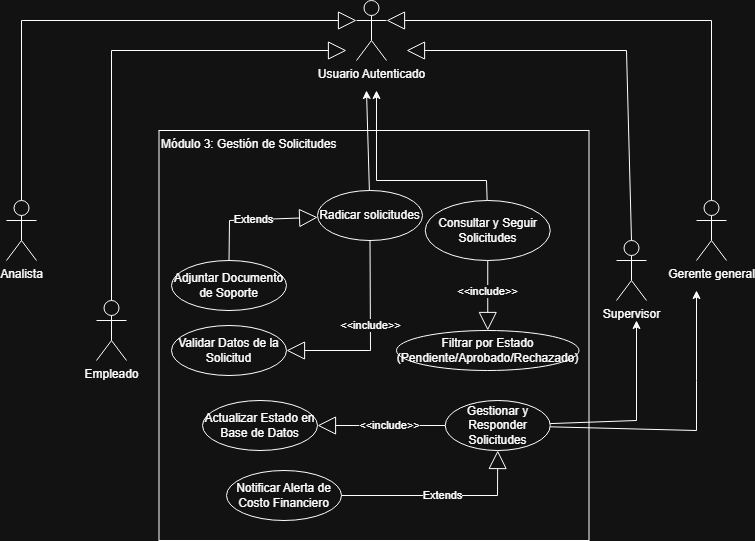

The diagram above was exported from draw.io. Its source (the exported page's mxGraphModel, read from the mxfile embedded in the PNG):
<mxGraphModel dx="889" dy="610" grid="1" gridSize="10" guides="1" tooltips="1" connect="1" arrows="1" fold="1" page="1" pageScale="1" pageWidth="827" pageHeight="1169" math="0" shadow="0">
  <root>
    <mxCell id="pQMYo08Q0jzbFVajkjxH-0" />
    <mxCell id="pQMYo08Q0jzbFVajkjxH-1" parent="pQMYo08Q0jzbFVajkjxH-0" />
    <mxCell id="pQMYo08Q0jzbFVajkjxH-2" parent="pQMYo08Q0jzbFVajkjxH-1" style="rounded=0;whiteSpace=wrap;html=1;align=left;verticalAlign=top;" value="Módulo 3: Gestión de Solicitudes " vertex="1">
      <mxGeometry height="410" width="430" x="212.5" y="140" as="geometry" />
    </mxCell>
    <mxCell id="pQMYo08Q0jzbFVajkjxH-3" parent="pQMYo08Q0jzbFVajkjxH-1" style="shape=umlActor;verticalLabelPosition=bottom;verticalAlign=top;html=1;outlineConnect=0;" value="Usuario Autenticado&lt;div&gt;&lt;br&gt;&lt;/div&gt;" vertex="1">
      <mxGeometry height="60" width="30" x="410" y="10" as="geometry" />
    </mxCell>
    <mxCell id="pQMYo08Q0jzbFVajkjxH-4" parent="pQMYo08Q0jzbFVajkjxH-1" style="shape=umlActor;verticalLabelPosition=bottom;verticalAlign=top;html=1;" value="Analista" vertex="1">
      <mxGeometry height="60" width="30" x="60" y="210" as="geometry" />
    </mxCell>
    <mxCell id="pQMYo08Q0jzbFVajkjxH-5" parent="pQMYo08Q0jzbFVajkjxH-1" style="shape=umlActor;verticalLabelPosition=bottom;verticalAlign=top;html=1;" value="Empleado" vertex="1">
      <mxGeometry height="60" width="30" x="150" y="310" as="geometry" />
    </mxCell>
    <mxCell id="pQMYo08Q0jzbFVajkjxH-6" parent="pQMYo08Q0jzbFVajkjxH-1" style="shape=umlActor;verticalLabelPosition=bottom;verticalAlign=top;html=1;" value="Gerente general" vertex="1">
      <mxGeometry height="60" width="30" x="750" y="210" as="geometry" />
    </mxCell>
    <mxCell id="pQMYo08Q0jzbFVajkjxH-7" parent="pQMYo08Q0jzbFVajkjxH-1" style="shape=umlActor;verticalLabelPosition=bottom;verticalAlign=top;html=1;" value="Supervisor" vertex="1">
      <mxGeometry height="60" width="30" x="670" y="250" as="geometry" />
    </mxCell>
    <mxCell id="pQMYo08Q0jzbFVajkjxH-8" edge="1" parent="pQMYo08Q0jzbFVajkjxH-1" source="pQMYo08Q0jzbFVajkjxH-4" style="endArrow=block;endSize=16;endFill=0;html=1;rounded=0;entryX=0;entryY=0.3333333333333333;entryDx=0;entryDy=0;entryPerimeter=0;exitX=0.5;exitY=0;exitDx=0;exitDy=0;exitPerimeter=0;" target="pQMYo08Q0jzbFVajkjxH-3" value="">
      <mxGeometry relative="1" width="160" as="geometry">
        <Array as="points">
          <mxPoint x="75" y="30" />
        </Array>
        <mxPoint x="190" y="60" as="sourcePoint" />
        <mxPoint x="350" y="60" as="targetPoint" />
      </mxGeometry>
    </mxCell>
    <mxCell id="pQMYo08Q0jzbFVajkjxH-9" edge="1" parent="pQMYo08Q0jzbFVajkjxH-1" source="pQMYo08Q0jzbFVajkjxH-5" style="endArrow=block;endSize=16;endFill=0;html=1;rounded=0;" value="">
      <mxGeometry relative="1" width="160" as="geometry">
        <Array as="points">
          <mxPoint x="165" y="60" />
        </Array>
        <mxPoint x="155" y="150" as="sourcePoint" />
        <mxPoint x="400" y="60" as="targetPoint" />
      </mxGeometry>
    </mxCell>
    <mxCell id="pQMYo08Q0jzbFVajkjxH-10" edge="1" parent="pQMYo08Q0jzbFVajkjxH-1" style="endArrow=block;endSize=16;endFill=0;html=1;rounded=0;entryX=1;entryY=0.3333333333333333;entryDx=0;entryDy=0;entryPerimeter=0;" target="pQMYo08Q0jzbFVajkjxH-3" value="">
      <mxGeometry relative="1" width="160" as="geometry">
        <Array as="points">
          <mxPoint x="765" y="30" />
        </Array>
        <mxPoint x="765" y="210" as="sourcePoint" />
        <mxPoint x="430" y="50" as="targetPoint" />
      </mxGeometry>
    </mxCell>
    <mxCell id="pQMYo08Q0jzbFVajkjxH-11" edge="1" parent="pQMYo08Q0jzbFVajkjxH-1" source="pQMYo08Q0jzbFVajkjxH-7" style="endArrow=block;endSize=16;endFill=0;html=1;rounded=0;exitX=0.5;exitY=0;exitDx=0;exitDy=0;exitPerimeter=0;" value="">
      <mxGeometry relative="1" width="160" as="geometry">
        <Array as="points">
          <mxPoint x="680" y="60" />
        </Array>
        <mxPoint x="773" y="249" as="sourcePoint" />
        <mxPoint x="460" y="60" as="targetPoint" />
      </mxGeometry>
    </mxCell>
    <mxCell id="pQMYo08Q0jzbFVajkjxH-12" parent="pQMYo08Q0jzbFVajkjxH-1" style="ellipse;whiteSpace=wrap;html=1;" value="Radicar solicitudes" vertex="1">
      <mxGeometry height="50" width="105" x="371" y="200" as="geometry" />
    </mxCell>
    <mxCell id="pQMYo08Q0jzbFVajkjxH-13" parent="pQMYo08Q0jzbFVajkjxH-1" style="ellipse;whiteSpace=wrap;html=1;" value="Filtrar por Estado (Pendiente/Aprobado/Rechazado)" vertex="1">
      <mxGeometry height="40" width="182.5" x="450" y="340" as="geometry" />
    </mxCell>
    <mxCell id="pQMYo08Q0jzbFVajkjxH-14" parent="pQMYo08Q0jzbFVajkjxH-1" style="ellipse;whiteSpace=wrap;html=1;" value="Validar Datos de la Solicitud" vertex="1">
      <mxGeometry height="50" width="115" x="225" y="335" as="geometry" />
    </mxCell>
    <mxCell id="pQMYo08Q0jzbFVajkjxH-15" parent="pQMYo08Q0jzbFVajkjxH-1" style="ellipse;whiteSpace=wrap;html=1;" value="Consultar y Seguir Solicitudes" vertex="1">
      <mxGeometry height="60" width="125" x="478.75" y="210" as="geometry" />
    </mxCell>
    <mxCell id="pQMYo08Q0jzbFVajkjxH-16" parent="pQMYo08Q0jzbFVajkjxH-1" style="ellipse;whiteSpace=wrap;html=1;" value="Gestionar y Responder Solicitudes" vertex="1">
      <mxGeometry height="50" width="105" x="498.75" y="410" as="geometry" />
    </mxCell>
    <mxCell id="pQMYo08Q0jzbFVajkjxH-17" edge="1" parent="pQMYo08Q0jzbFVajkjxH-1" source="pQMYo08Q0jzbFVajkjxH-12" style="endArrow=classic;html=1;rounded=0;" value="">
      <mxGeometry relative="1" as="geometry">
        <mxPoint x="360" y="260" as="sourcePoint" />
        <mxPoint x="420" y="100" as="targetPoint" />
      </mxGeometry>
    </mxCell>
    <mxCell id="pQMYo08Q0jzbFVajkjxH-18" edge="1" parent="pQMYo08Q0jzbFVajkjxH-1" source="pQMYo08Q0jzbFVajkjxH-12" style="endArrow=block;endSize=16;endFill=0;html=1;rounded=0;exitX=0.5;exitY=1;exitDx=0;exitDy=0;" target="pQMYo08Q0jzbFVajkjxH-14" value="&amp;lt;&amp;lt;include&amp;gt;&amp;gt;">
      <mxGeometry relative="1" width="160" x="-0.12" as="geometry">
        <mxPoint as="offset" />
        <Array as="points">
          <mxPoint x="424" y="360" />
        </Array>
        <mxPoint x="330" y="260" as="sourcePoint" />
        <mxPoint x="490" y="260" as="targetPoint" />
      </mxGeometry>
    </mxCell>
    <mxCell id="pQMYo08Q0jzbFVajkjxH-19" edge="1" parent="pQMYo08Q0jzbFVajkjxH-1" source="pQMYo08Q0jzbFVajkjxH-15" style="endArrow=classic;html=1;rounded=0;" value="">
      <mxGeometry height="50" relative="1" width="50" as="geometry">
        <Array as="points">
          <mxPoint x="540" y="190" />
          <mxPoint x="430" y="190" />
        </Array>
        <mxPoint x="380" y="280" as="sourcePoint" />
        <mxPoint x="430" y="100" as="targetPoint" />
      </mxGeometry>
    </mxCell>
    <mxCell id="pQMYo08Q0jzbFVajkjxH-20" edge="1" parent="pQMYo08Q0jzbFVajkjxH-1" source="pQMYo08Q0jzbFVajkjxH-16" style="endArrow=classic;html=1;rounded=0;" value="">
      <mxGeometry height="50" relative="1" width="50" as="geometry">
        <Array as="points">
          <mxPoint x="690" y="430" />
        </Array>
        <mxPoint x="380" y="280" as="sourcePoint" />
        <mxPoint x="690" y="330" as="targetPoint" />
      </mxGeometry>
    </mxCell>
    <mxCell id="pQMYo08Q0jzbFVajkjxH-21" edge="1" parent="pQMYo08Q0jzbFVajkjxH-1" source="pQMYo08Q0jzbFVajkjxH-16" style="endArrow=classic;html=1;rounded=0;" value="">
      <mxGeometry height="50" relative="1" width="50" as="geometry">
        <Array as="points">
          <mxPoint x="750" y="440" />
          <mxPoint x="750" y="390" />
        </Array>
        <mxPoint x="380" y="280" as="sourcePoint" />
        <mxPoint x="750" y="300" as="targetPoint" />
      </mxGeometry>
    </mxCell>
    <mxCell id="pQMYo08Q0jzbFVajkjxH-22" edge="1" parent="pQMYo08Q0jzbFVajkjxH-1" source="pQMYo08Q0jzbFVajkjxH-23" style="endArrow=block;endSize=16;endFill=0;html=1;rounded=0;" target="pQMYo08Q0jzbFVajkjxH-12" value="Extends">
      <mxGeometry relative="1" width="160" as="geometry">
        <Array as="points">
          <mxPoint x="283" y="230" />
        </Array>
        <mxPoint x="230" y="239.5" as="sourcePoint" />
        <mxPoint x="390" y="239.5" as="targetPoint" />
      </mxGeometry>
    </mxCell>
    <mxCell id="pQMYo08Q0jzbFVajkjxH-23" parent="pQMYo08Q0jzbFVajkjxH-1" style="ellipse;whiteSpace=wrap;html=1;" value="Adjuntar Documento de Soporte" vertex="1">
      <mxGeometry height="50" width="115" x="225" y="270" as="geometry" />
    </mxCell>
    <mxCell id="gvcMk6HsnhyMkix-pbiO-0" edge="1" parent="pQMYo08Q0jzbFVajkjxH-1" source="pQMYo08Q0jzbFVajkjxH-15" style="endArrow=block;endSize=16;endFill=0;html=1;rounded=0;" target="pQMYo08Q0jzbFVajkjxH-13" value="&amp;lt;&amp;lt;include&amp;gt;&amp;gt;">
      <mxGeometry relative="1" width="160" x="-0.12" as="geometry">
        <mxPoint as="offset" />
        <Array as="points" />
        <mxPoint x="500" y="320" as="sourcePoint" />
        <mxPoint x="500" y="380" as="targetPoint" />
      </mxGeometry>
    </mxCell>
    <mxCell id="gvcMk6HsnhyMkix-pbiO-2" parent="pQMYo08Q0jzbFVajkjxH-1" style="ellipse;whiteSpace=wrap;html=1;" value="Actualizar Estado en Base de Datos" vertex="1">
      <mxGeometry height="50" width="115" x="256" y="410" as="geometry" />
    </mxCell>
    <mxCell id="gvcMk6HsnhyMkix-pbiO-3" edge="1" parent="pQMYo08Q0jzbFVajkjxH-1" source="pQMYo08Q0jzbFVajkjxH-16" style="endArrow=block;endSize=16;endFill=0;html=1;rounded=0;entryX=1;entryY=0.5;entryDx=0;entryDy=0;" target="gvcMk6HsnhyMkix-pbiO-2" value="&amp;lt;&amp;lt;include&amp;gt;&amp;gt;">
      <mxGeometry relative="1" width="160" x="-0.12" as="geometry">
        <mxPoint as="offset" />
        <Array as="points" />
        <mxPoint x="427" y="400" as="sourcePoint" />
        <mxPoint x="427" y="470" as="targetPoint" />
      </mxGeometry>
    </mxCell>
    <mxCell id="gvcMk6HsnhyMkix-pbiO-5" parent="pQMYo08Q0jzbFVajkjxH-1" style="ellipse;whiteSpace=wrap;html=1;" value="Notificar Alerta de Costo Financiero" vertex="1">
      <mxGeometry height="50" width="115" x="280" y="480" as="geometry" />
    </mxCell>
    <mxCell id="gvcMk6HsnhyMkix-pbiO-6" edge="1" parent="pQMYo08Q0jzbFVajkjxH-1" source="gvcMk6HsnhyMkix-pbiO-5" style="endArrow=block;endSize=16;endFill=0;html=1;rounded=0;" target="pQMYo08Q0jzbFVajkjxH-16" value="Extends">
      <mxGeometry relative="1" width="160" as="geometry">
        <Array as="points">
          <mxPoint x="551" y="505" />
        </Array>
        <mxPoint x="293" y="280" as="sourcePoint" />
        <mxPoint x="381" y="237" as="targetPoint" />
      </mxGeometry>
    </mxCell>
  </root>
</mxGraphModel>